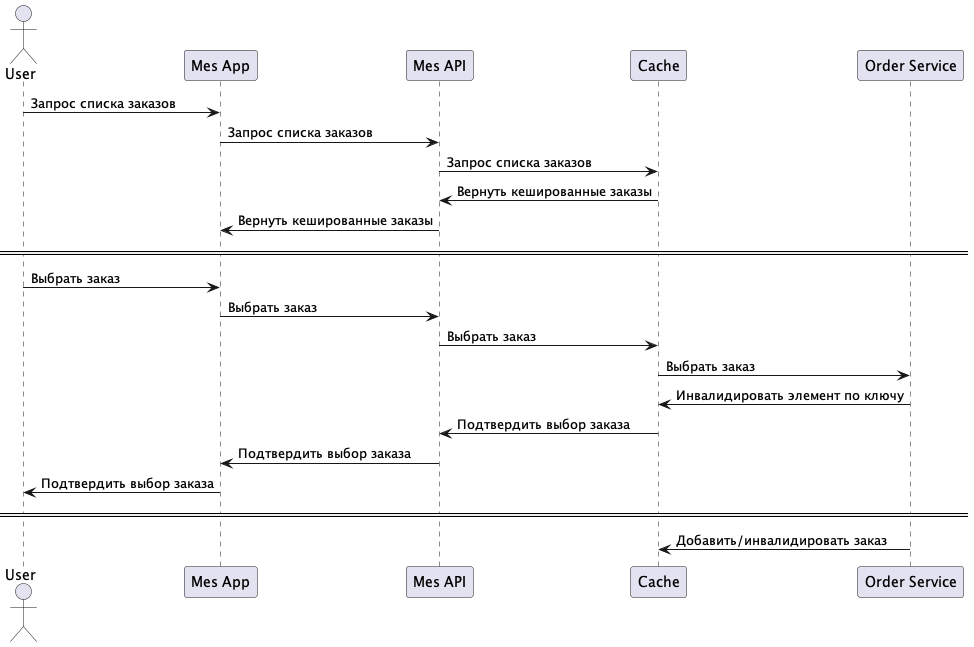

The diagram above was rendered by PlantUML. Its source (embedded in the PNG):
@startuml

actor User
participant "Mes App" as Client
participant "Mes API" as API
participant Cache
participant "Order Service" as Service

User -> Client: Запрос списка заказов
Client -> API: Запрос списка заказов
API -> Cache: Запрос списка заказов
Cache -> API: Вернуть кешированные заказы
API -> Client: Вернуть кешированные заказы

== ==

User -> Client: Выбрать заказ
Client -> API: Выбрать заказ
API -> Cache: Выбрать заказ
Cache -> Service: Выбрать заказ
Service -> Cache: Инвалидировать элемент по ключу
Cache -> API: Подтвердить выбор заказа
API -> Client: Подтвердить выбор заказа
Client -> User: Подтвердить выбор заказа

== ==

Service -> Cache: Добавить/инвалидировать заказ

@enduml